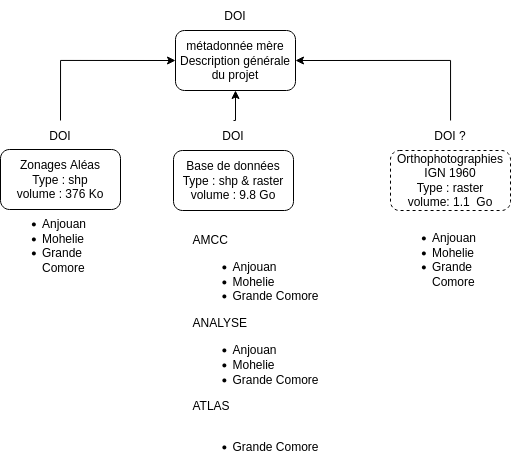

The diagram above was exported from draw.io. Its source (the exported page's mxGraphModel, read from the mxfile embedded in the PNG):
<mxGraphModel dx="1085" dy="627" grid="1" gridSize="10" guides="1" tooltips="1" connect="1" arrows="1" fold="1" page="1" pageScale="1" pageWidth="827" pageHeight="1169" math="0" shadow="0">
  <root>
    <mxCell id="0" />
    <mxCell id="1" parent="0" />
    <mxCell id="uDz7kz3F3EmUV_V6Jt2j-1" value="métadonnée mère&lt;br&gt;Description générale du projet" style="rounded=1;whiteSpace=wrap;html=1;" vertex="1" parent="1">
      <mxGeometry x="355" y="70" width="120" height="60" as="geometry" />
    </mxCell>
    <mxCell id="uDz7kz3F3EmUV_V6Jt2j-2" value="&lt;div&gt;Zonages Aléas&lt;/div&gt;&lt;div&gt;Type : shp&lt;br&gt;&lt;/div&gt;volume : 376 Ko" style="rounded=1;whiteSpace=wrap;html=1;" vertex="1" parent="1">
      <mxGeometry x="180" y="189" width="120" height="60" as="geometry" />
    </mxCell>
    <mxCell id="uDz7kz3F3EmUV_V6Jt2j-3" value="&lt;div&gt;Base de données&lt;/div&gt;&lt;div&gt;Type : shp &amp;amp; raster&lt;br&gt;&lt;/div&gt;volume : 9.8 Go" style="rounded=1;whiteSpace=wrap;html=1;" vertex="1" parent="1">
      <mxGeometry x="353" y="190" width="120" height="60" as="geometry" />
    </mxCell>
    <mxCell id="uDz7kz3F3EmUV_V6Jt2j-4" value="&lt;div&gt;Orthophotographies&lt;/div&gt;&lt;div&gt;IGN 1960&lt;/div&gt;&lt;div&gt;Type : raster&lt;br&gt;volume: 1.1&amp;nbsp; Go&lt;br&gt;&lt;/div&gt;" style="rounded=1;whiteSpace=wrap;html=1;dashed=1;" vertex="1" parent="1">
      <mxGeometry x="570" y="190" width="120" height="60" as="geometry" />
    </mxCell>
    <mxCell id="uDz7kz3F3EmUV_V6Jt2j-15" style="edgeStyle=orthogonalEdgeStyle;rounded=0;orthogonalLoop=1;jettySize=auto;html=1;exitX=0.5;exitY=0;exitDx=0;exitDy=0;entryX=0;entryY=0.5;entryDx=0;entryDy=0;" edge="1" parent="1" source="uDz7kz3F3EmUV_V6Jt2j-6" target="uDz7kz3F3EmUV_V6Jt2j-1">
      <mxGeometry relative="1" as="geometry" />
    </mxCell>
    <mxCell id="uDz7kz3F3EmUV_V6Jt2j-6" value="DOI" style="text;html=1;strokeColor=none;fillColor=none;align=center;verticalAlign=middle;whiteSpace=wrap;rounded=0;" vertex="1" parent="1">
      <mxGeometry x="210" y="160" width="60" height="30" as="geometry" />
    </mxCell>
    <mxCell id="uDz7kz3F3EmUV_V6Jt2j-16" style="edgeStyle=orthogonalEdgeStyle;rounded=0;orthogonalLoop=1;jettySize=auto;html=1;exitX=0.5;exitY=0;exitDx=0;exitDy=0;entryX=0.5;entryY=1;entryDx=0;entryDy=0;" edge="1" parent="1" source="uDz7kz3F3EmUV_V6Jt2j-7" target="uDz7kz3F3EmUV_V6Jt2j-1">
      <mxGeometry relative="1" as="geometry" />
    </mxCell>
    <mxCell id="uDz7kz3F3EmUV_V6Jt2j-7" value="DOI" style="text;html=1;strokeColor=none;fillColor=none;align=center;verticalAlign=middle;whiteSpace=wrap;rounded=0;" vertex="1" parent="1">
      <mxGeometry x="383" y="160" width="60" height="30" as="geometry" />
    </mxCell>
    <mxCell id="uDz7kz3F3EmUV_V6Jt2j-17" style="edgeStyle=orthogonalEdgeStyle;rounded=0;orthogonalLoop=1;jettySize=auto;html=1;entryX=1;entryY=0.5;entryDx=0;entryDy=0;" edge="1" parent="1" source="uDz7kz3F3EmUV_V6Jt2j-8" target="uDz7kz3F3EmUV_V6Jt2j-1">
      <mxGeometry relative="1" as="geometry">
        <Array as="points">
          <mxPoint x="630" y="100" />
        </Array>
      </mxGeometry>
    </mxCell>
    <mxCell id="uDz7kz3F3EmUV_V6Jt2j-8" value="DOI ?" style="text;html=1;strokeColor=none;fillColor=none;align=center;verticalAlign=middle;whiteSpace=wrap;rounded=0;" vertex="1" parent="1">
      <mxGeometry x="600" y="160" width="60" height="30" as="geometry" />
    </mxCell>
    <mxCell id="uDz7kz3F3EmUV_V6Jt2j-10" value="&lt;div align=&quot;left&quot;&gt;&lt;ul&gt;&lt;li&gt;Anjouan&lt;/li&gt;&lt;li&gt;Mohelie&lt;/li&gt;&lt;li&gt;Grande Comore&lt;br&gt;&lt;/li&gt;&lt;/ul&gt;&lt;/div&gt;" style="text;html=1;strokeColor=none;fillColor=none;align=left;verticalAlign=middle;whiteSpace=wrap;rounded=0;" vertex="1" parent="1">
      <mxGeometry x="180" y="250" width="120" height="70" as="geometry" />
    </mxCell>
    <mxCell id="uDz7kz3F3EmUV_V6Jt2j-12" value="&lt;div align=&quot;left&quot;&gt;&lt;ul&gt;&lt;li&gt;Anjouan&lt;/li&gt;&lt;li&gt;Mohelie&lt;/li&gt;&lt;li&gt;Grande Comore&lt;br&gt;&lt;/li&gt;&lt;/ul&gt;&lt;/div&gt;" style="text;html=1;strokeColor=none;fillColor=none;align=left;verticalAlign=middle;whiteSpace=wrap;rounded=0;" vertex="1" parent="1">
      <mxGeometry x="570" y="264" width="120" height="70" as="geometry" />
    </mxCell>
    <mxCell id="uDz7kz3F3EmUV_V6Jt2j-14" value="DOI" style="text;html=1;strokeColor=none;fillColor=none;align=center;verticalAlign=middle;whiteSpace=wrap;rounded=0;" vertex="1" parent="1">
      <mxGeometry x="385" y="40" width="60" height="30" as="geometry" />
    </mxCell>
    <mxCell id="uDz7kz3F3EmUV_V6Jt2j-19" value="&lt;div align=&quot;left&quot;&gt;AMCC&lt;/div&gt;&lt;div align=&quot;left&quot;&gt;&lt;div align=&quot;left&quot;&gt;&lt;ul&gt;&lt;li&gt;Anjouan&lt;/li&gt;&lt;li&gt;Mohelie&lt;/li&gt;&lt;li&gt;Grande Comore&lt;br&gt;&lt;/li&gt;&lt;/ul&gt;&lt;/div&gt;&lt;/div&gt;&lt;div align=&quot;left&quot;&gt;ANALYSE&lt;/div&gt;&lt;div align=&quot;left&quot;&gt;&lt;div align=&quot;left&quot;&gt;&lt;ul&gt;&lt;li&gt;Anjouan&lt;/li&gt;&lt;li&gt;Mohelie&lt;/li&gt;&lt;li&gt;Grande Comore&lt;br&gt;&lt;/li&gt;&lt;/ul&gt;&lt;/div&gt;&lt;/div&gt;&lt;div align=&quot;left&quot;&gt;ATLAS&lt;/div&gt;&lt;div align=&quot;left&quot;&gt;&lt;div align=&quot;left&quot;&gt;&lt;br&gt;&lt;ul&gt;&lt;li&gt;Grande Comore&lt;br&gt;&lt;/li&gt;&lt;/ul&gt;&lt;/div&gt;&lt;/div&gt;" style="text;html=1;align=center;verticalAlign=middle;resizable=0;points=[];autosize=1;strokeColor=none;fillColor=none;" vertex="1" parent="1">
      <mxGeometry x="360" y="264" width="150" height="250" as="geometry" />
    </mxCell>
  </root>
</mxGraphModel>